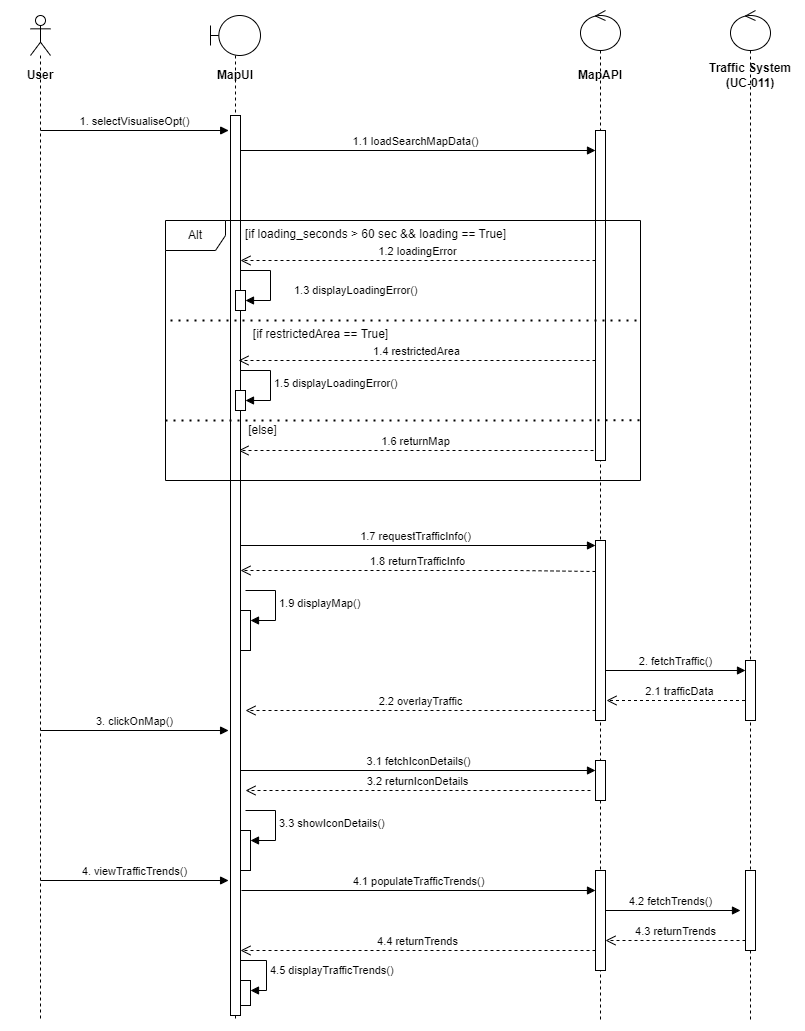

The diagram above was exported from draw.io. Its source (the exported page's mxGraphModel, read from the mxfile embedded in the PNG):
<mxGraphModel dx="1290" dy="534" grid="1" gridSize="10" guides="1" tooltips="1" connect="1" arrows="1" fold="1" page="1" pageScale="1" pageWidth="850" pageHeight="1100" math="0" shadow="0">
  <root>
    <mxCell id="0" />
    <mxCell id="1" parent="0" />
    <mxCell id="99btxWnh2DeEJSpnJ589-39" value="1.1 loadSearchMapData()" style="html=1;verticalAlign=bottom;endArrow=block;curved=0;rounded=0;" parent="1" edge="1">
      <mxGeometry width="80" relative="1" as="geometry">
        <mxPoint x="265" y="190" as="sourcePoint" />
        <mxPoint x="625" y="190" as="targetPoint" />
      </mxGeometry>
    </mxCell>
    <mxCell id="99btxWnh2DeEJSpnJ589-42" value="1.6 returnMap" style="html=1;verticalAlign=bottom;endArrow=open;dashed=1;endSize=8;curved=0;rounded=0;" parent="1" edge="1">
      <mxGeometry x="0.0027" relative="1" as="geometry">
        <mxPoint x="623" y="490" as="sourcePoint" />
        <mxPoint x="268" y="490" as="targetPoint" />
        <Array as="points">
          <mxPoint x="553.5" y="490" />
        </Array>
        <mxPoint as="offset" />
      </mxGeometry>
    </mxCell>
    <mxCell id="99btxWnh2DeEJSpnJ589-48" value="1.7 requestTrafficInfo()" style="html=1;verticalAlign=bottom;endArrow=block;curved=0;rounded=0;entryX=0;entryY=0;entryDx=0;entryDy=5;entryPerimeter=0;" parent="1" source="GIbwQMoWLU5kIjE8hW6C-7" target="99btxWnh2DeEJSpnJ589-41" edge="1">
      <mxGeometry width="80" relative="1" as="geometry">
        <mxPoint x="265" y="590" as="sourcePoint" />
        <mxPoint x="629.5" y="590" as="targetPoint" />
        <mxPoint as="offset" />
      </mxGeometry>
    </mxCell>
    <mxCell id="99btxWnh2DeEJSpnJ589-96" value="2.2 overlayTraffic" style="html=1;verticalAlign=bottom;endArrow=open;dashed=1;endSize=8;curved=0;rounded=0;" parent="1" edge="1">
      <mxGeometry relative="1" as="geometry">
        <mxPoint x="625" y="750" as="sourcePoint" />
        <mxPoint x="275" y="750.0000000000002" as="targetPoint" />
        <Array as="points">
          <mxPoint x="565.0699999999999" y="750" />
        </Array>
      </mxGeometry>
    </mxCell>
    <mxCell id="99btxWnh2DeEJSpnJ589-75" value="3.2 returnIconDetails" style="html=1;verticalAlign=bottom;endArrow=open;dashed=1;endSize=8;curved=0;rounded=0;" parent="1" edge="1">
      <mxGeometry relative="1" as="geometry">
        <mxPoint x="620" y="830" as="sourcePoint" />
        <mxPoint x="275" y="830" as="targetPoint" />
        <Array as="points">
          <mxPoint x="570.0699999999999" y="830" />
        </Array>
      </mxGeometry>
    </mxCell>
    <mxCell id="GIbwQMoWLU5kIjE8hW6C-3" value="" style="shape=umlLifeline;perimeter=lifelinePerimeter;whiteSpace=wrap;html=1;container=1;dropTarget=0;collapsible=0;recursiveResize=0;outlineConnect=0;portConstraint=eastwest;newEdgeStyle={&quot;curved&quot;:0,&quot;rounded&quot;:0};participant=umlActor;" parent="1" vertex="1">
      <mxGeometry x="60" y="55" width="20" height="1005" as="geometry" />
    </mxCell>
    <mxCell id="GIbwQMoWLU5kIjE8hW6C-4" value="&lt;b&gt;User&lt;/b&gt;" style="text;html=1;strokeColor=none;fillColor=none;align=center;verticalAlign=middle;whiteSpace=wrap;rounded=0;" parent="1" vertex="1">
      <mxGeometry x="40" y="100" width="60" height="30" as="geometry" />
    </mxCell>
    <mxCell id="GIbwQMoWLU5kIjE8hW6C-7" value="" style="shape=umlLifeline;perimeter=lifelinePerimeter;whiteSpace=wrap;html=1;container=1;dropTarget=0;collapsible=0;recursiveResize=0;outlineConnect=0;portConstraint=eastwest;newEdgeStyle={&quot;curved&quot;:0,&quot;rounded&quot;:0};participant=umlBoundary;" parent="1" vertex="1">
      <mxGeometry x="240" y="55" width="50" height="1005" as="geometry" />
    </mxCell>
    <mxCell id="99btxWnh2DeEJSpnJ589-86" value="" style="html=1;points=[[0,0,0,0,5],[0,1,0,0,-5],[1,0,0,0,5],[1,1,0,0,-5]];perimeter=orthogonalPerimeter;outlineConnect=0;targetShapes=umlLifeline;portConstraint=eastwest;newEdgeStyle={&quot;curved&quot;:0,&quot;rounded&quot;:0};" parent="GIbwQMoWLU5kIjE8hW6C-7" vertex="1">
      <mxGeometry x="20" y="100" width="10" height="900" as="geometry" />
    </mxCell>
    <mxCell id="InKYiiwXrwiGRqB9w3oQ-10" value="" style="html=1;points=[[0,0,0,0,5],[0,1,0,0,-5],[1,0,0,0,5],[1,1,0,0,-5]];perimeter=orthogonalPerimeter;outlineConnect=0;targetShapes=umlLifeline;portConstraint=eastwest;newEdgeStyle={&quot;curved&quot;:0,&quot;rounded&quot;:0};" parent="GIbwQMoWLU5kIjE8hW6C-7" vertex="1">
      <mxGeometry x="30" y="815" width="10" height="40" as="geometry" />
    </mxCell>
    <mxCell id="InKYiiwXrwiGRqB9w3oQ-11" value="3.3 showIconDetails()" style="html=1;align=left;spacingLeft=2;endArrow=block;rounded=0;edgeStyle=orthogonalEdgeStyle;curved=0;rounded=0;" parent="GIbwQMoWLU5kIjE8hW6C-7" target="InKYiiwXrwiGRqB9w3oQ-10" edge="1">
      <mxGeometry x="0.0084" relative="1" as="geometry">
        <mxPoint x="35" y="795" as="sourcePoint" />
        <Array as="points">
          <mxPoint x="65" y="825" />
        </Array>
        <mxPoint as="offset" />
      </mxGeometry>
    </mxCell>
    <mxCell id="InKYiiwXrwiGRqB9w3oQ-16" value="" style="html=1;points=[[0,0,0,0,5],[0,1,0,0,-5],[1,0,0,0,5],[1,1,0,0,-5]];perimeter=orthogonalPerimeter;outlineConnect=0;targetShapes=umlLifeline;portConstraint=eastwest;newEdgeStyle={&quot;curved&quot;:0,&quot;rounded&quot;:0};" parent="GIbwQMoWLU5kIjE8hW6C-7" vertex="1">
      <mxGeometry x="30" y="965" width="10" height="25" as="geometry" />
    </mxCell>
    <mxCell id="InKYiiwXrwiGRqB9w3oQ-17" value="4.5 displayTrafficTrends()" style="html=1;align=left;spacingLeft=2;endArrow=block;rounded=0;edgeStyle=orthogonalEdgeStyle;curved=0;rounded=0;" parent="GIbwQMoWLU5kIjE8hW6C-7" target="InKYiiwXrwiGRqB9w3oQ-16" edge="1">
      <mxGeometry relative="1" as="geometry">
        <mxPoint x="30" y="945" as="sourcePoint" />
        <Array as="points">
          <mxPoint x="56" y="975" />
        </Array>
      </mxGeometry>
    </mxCell>
    <mxCell id="6g4DnW7yHygQAEci41gH-4" value="" style="html=1;points=[[0,0,0,0,5],[0,1,0,0,-5],[1,0,0,0,5],[1,1,0,0,-5]];perimeter=orthogonalPerimeter;outlineConnect=0;targetShapes=umlLifeline;portConstraint=eastwest;newEdgeStyle={&quot;curved&quot;:0,&quot;rounded&quot;:0};" parent="GIbwQMoWLU5kIjE8hW6C-7" vertex="1">
      <mxGeometry x="30" y="595" width="10" height="40" as="geometry" />
    </mxCell>
    <mxCell id="6g4DnW7yHygQAEci41gH-5" value="1.9 displayMap()" style="html=1;align=left;spacingLeft=2;endArrow=block;rounded=0;edgeStyle=orthogonalEdgeStyle;curved=0;rounded=0;" parent="GIbwQMoWLU5kIjE8hW6C-7" target="6g4DnW7yHygQAEci41gH-4" edge="1">
      <mxGeometry relative="1" as="geometry">
        <mxPoint x="35" y="575" as="sourcePoint" />
        <Array as="points">
          <mxPoint x="65" y="605" />
        </Array>
      </mxGeometry>
    </mxCell>
    <mxCell id="GIbwQMoWLU5kIjE8hW6C-8" value="&lt;b&gt;MapUI&lt;/b&gt;" style="text;html=1;strokeColor=none;fillColor=none;align=center;verticalAlign=middle;whiteSpace=wrap;rounded=0;" parent="1" vertex="1">
      <mxGeometry x="235" y="100" width="60" height="30" as="geometry" />
    </mxCell>
    <mxCell id="99btxWnh2DeEJSpnJ589-53" value="2. fetchTraffic()" style="html=1;verticalAlign=bottom;endArrow=block;curved=0;rounded=0;" parent="1" target="99btxWnh2DeEJSpnJ589-52" edge="1">
      <mxGeometry width="80" relative="1" as="geometry">
        <mxPoint x="635" y="710" as="sourcePoint" />
        <mxPoint x="765" y="710" as="targetPoint" />
      </mxGeometry>
    </mxCell>
    <mxCell id="99btxWnh2DeEJSpnJ589-58" value="2.1 trafficData" style="html=1;verticalAlign=bottom;endArrow=open;dashed=1;endSize=8;curved=0;rounded=0;" parent="1" edge="1">
      <mxGeometry relative="1" as="geometry">
        <mxPoint x="780.5" y="740" as="sourcePoint" />
        <mxPoint x="636" y="740" as="targetPoint" />
        <Array as="points">
          <mxPoint x="721.0699999999999" y="740" />
        </Array>
      </mxGeometry>
    </mxCell>
    <mxCell id="99btxWnh2DeEJSpnJ589-56" value="4.2 fetchTrends()" style="html=1;verticalAlign=bottom;endArrow=block;curved=0;rounded=0;" parent="1" edge="1">
      <mxGeometry width="80" relative="1" as="geometry">
        <mxPoint x="630" y="950" as="sourcePoint" />
        <mxPoint x="770" y="950" as="targetPoint" />
      </mxGeometry>
    </mxCell>
    <mxCell id="99btxWnh2DeEJSpnJ589-59" value="4.3 returnTrends" style="html=1;verticalAlign=bottom;endArrow=open;dashed=1;endSize=8;curved=0;rounded=0;" parent="1" edge="1">
      <mxGeometry relative="1" as="geometry">
        <mxPoint x="775" y="980" as="sourcePoint" />
        <mxPoint x="635" y="980" as="targetPoint" />
        <Array as="points">
          <mxPoint x="650.0699999999999" y="980" />
        </Array>
      </mxGeometry>
    </mxCell>
    <mxCell id="GIbwQMoWLU5kIjE8hW6C-18" value="" style="shape=umlLifeline;perimeter=lifelinePerimeter;whiteSpace=wrap;html=1;container=1;dropTarget=0;collapsible=0;recursiveResize=0;outlineConnect=0;portConstraint=eastwest;newEdgeStyle={&quot;curved&quot;:0,&quot;rounded&quot;:0};participant=umlControl;" parent="1" vertex="1">
      <mxGeometry x="610" y="50" width="40" height="1010" as="geometry" />
    </mxCell>
    <mxCell id="99btxWnh2DeEJSpnJ589-103" value="" style="html=1;points=[[0,0,0,0,5],[0,1,0,0,-5],[1,0,0,0,5],[1,1,0,0,-5]];perimeter=orthogonalPerimeter;outlineConnect=0;targetShapes=umlLifeline;portConstraint=eastwest;newEdgeStyle={&quot;curved&quot;:0,&quot;rounded&quot;:0};" parent="GIbwQMoWLU5kIjE8hW6C-18" vertex="1">
      <mxGeometry x="15" y="750" width="10" height="40" as="geometry" />
    </mxCell>
    <mxCell id="99btxWnh2DeEJSpnJ589-108" value="" style="html=1;points=[[0,0,0,0,5],[0,1,0,0,-5],[1,0,0,0,5],[1,1,0,0,-5]];perimeter=orthogonalPerimeter;outlineConnect=0;targetShapes=umlLifeline;portConstraint=eastwest;newEdgeStyle={&quot;curved&quot;:0,&quot;rounded&quot;:0};" parent="GIbwQMoWLU5kIjE8hW6C-18" vertex="1">
      <mxGeometry x="15" y="860" width="10" height="100" as="geometry" />
    </mxCell>
    <mxCell id="99btxWnh2DeEJSpnJ589-41" value="" style="html=1;points=[[0,0,0,0,5],[0,1,0,0,-5],[1,0,0,0,5],[1,1,0,0,-5]];perimeter=orthogonalPerimeter;outlineConnect=0;targetShapes=umlLifeline;portConstraint=eastwest;newEdgeStyle={&quot;curved&quot;:0,&quot;rounded&quot;:0};" parent="GIbwQMoWLU5kIjE8hW6C-18" vertex="1">
      <mxGeometry x="15" y="530" width="10" height="180" as="geometry" />
    </mxCell>
    <mxCell id="6g4DnW7yHygQAEci41gH-18" value="" style="html=1;points=[[0,0,0,0,5],[0,1,0,0,-5],[1,0,0,0,5],[1,1,0,0,-5]];perimeter=orthogonalPerimeter;outlineConnect=0;targetShapes=umlLifeline;portConstraint=eastwest;newEdgeStyle={&quot;curved&quot;:0,&quot;rounded&quot;:0};" parent="GIbwQMoWLU5kIjE8hW6C-18" vertex="1">
      <mxGeometry x="15" y="120" width="10" height="330" as="geometry" />
    </mxCell>
    <mxCell id="GIbwQMoWLU5kIjE8hW6C-19" value="&lt;b&gt;MapAPI&lt;/b&gt;" style="text;html=1;strokeColor=none;fillColor=none;align=center;verticalAlign=middle;whiteSpace=wrap;rounded=0;" parent="1" vertex="1">
      <mxGeometry x="600" y="100" width="60" height="30" as="geometry" />
    </mxCell>
    <mxCell id="GIbwQMoWLU5kIjE8hW6C-22" value="" style="shape=umlLifeline;perimeter=lifelinePerimeter;whiteSpace=wrap;html=1;container=1;dropTarget=0;collapsible=0;recursiveResize=0;outlineConnect=0;portConstraint=eastwest;newEdgeStyle={&quot;curved&quot;:0,&quot;rounded&quot;:0};participant=umlControl;" parent="1" vertex="1">
      <mxGeometry x="760" y="50" width="40" height="1010" as="geometry" />
    </mxCell>
    <mxCell id="99btxWnh2DeEJSpnJ589-109" value="" style="html=1;points=[[0,0,0,0,5],[0,1,0,0,-5],[1,0,0,0,5],[1,1,0,0,-5]];perimeter=orthogonalPerimeter;outlineConnect=0;targetShapes=umlLifeline;portConstraint=eastwest;newEdgeStyle={&quot;curved&quot;:0,&quot;rounded&quot;:0};" parent="GIbwQMoWLU5kIjE8hW6C-22" vertex="1">
      <mxGeometry x="15" y="860" width="10" height="80" as="geometry" />
    </mxCell>
    <mxCell id="99btxWnh2DeEJSpnJ589-52" value="" style="html=1;points=[[0,0,0,0,5],[0,1,0,0,-5],[1,0,0,0,5],[1,1,0,0,-5]];perimeter=orthogonalPerimeter;outlineConnect=0;targetShapes=umlLifeline;portConstraint=eastwest;newEdgeStyle={&quot;curved&quot;:0,&quot;rounded&quot;:0};" parent="GIbwQMoWLU5kIjE8hW6C-22" vertex="1">
      <mxGeometry x="15" y="650" width="10" height="60" as="geometry" />
    </mxCell>
    <mxCell id="GIbwQMoWLU5kIjE8hW6C-23" value="&lt;b&gt;Traffic System (UC-011)&lt;/b&gt;" style="text;html=1;strokeColor=none;fillColor=none;align=center;verticalAlign=middle;whiteSpace=wrap;rounded=0;" parent="1" vertex="1">
      <mxGeometry x="735" y="100" width="90" height="30" as="geometry" />
    </mxCell>
    <mxCell id="6g4DnW7yHygQAEci41gH-8" value="" style="endArrow=none;dashed=1;html=1;dashPattern=1 3;strokeWidth=2;rounded=0;exitX=-0.006;exitY=0.528;exitDx=0;exitDy=0;exitPerimeter=0;entryX=1;entryY=0.385;entryDx=0;entryDy=0;entryPerimeter=0;edgeStyle=elbowEdgeStyle;elbow=vertical;" parent="1" target="99btxWnh2DeEJSpnJ589-85" edge="1">
      <mxGeometry width="50" height="50" relative="1" as="geometry">
        <mxPoint x="200.0000000000001" y="360.0000000000001" as="sourcePoint" />
        <mxPoint x="675.0000000000001" y="361.30000000000007" as="targetPoint" />
      </mxGeometry>
    </mxCell>
    <mxCell id="6g4DnW7yHygQAEci41gH-10" value="[if loading_seconds &amp;gt; 60 sec &amp;amp;&amp;amp; loading == True]" style="text;html=1;strokeColor=none;fillColor=none;align=center;verticalAlign=middle;whiteSpace=wrap;rounded=0;" parent="1" vertex="1">
      <mxGeometry x="268" y="264" width="275" height="20" as="geometry" />
    </mxCell>
    <mxCell id="6g4DnW7yHygQAEci41gH-11" value="" style="endArrow=none;dashed=1;html=1;dashPattern=1 3;strokeWidth=2;rounded=0;exitX=-0.004;exitY=0.651;exitDx=0;exitDy=0;exitPerimeter=0;entryX=1.002;entryY=0.684;entryDx=0;entryDy=0;entryPerimeter=0;edgeStyle=elbowEdgeStyle;" parent="1" edge="1">
      <mxGeometry width="50" height="50" relative="1" as="geometry">
        <mxPoint x="195.0000000000001" y="460.01999999999987" as="sourcePoint" />
        <mxPoint x="670.95" y="459.83000000000004" as="targetPoint" />
        <Array as="points" />
      </mxGeometry>
    </mxCell>
    <mxCell id="99btxWnh2DeEJSpnJ589-85" value="Alt" style="shape=umlFrame;whiteSpace=wrap;html=1;pointerEvents=0;" parent="1" vertex="1">
      <mxGeometry x="195" y="260" width="475" height="260" as="geometry" />
    </mxCell>
    <mxCell id="6g4DnW7yHygQAEci41gH-12" value="[if restrictedArea == True]" style="text;html=1;strokeColor=none;fillColor=none;align=center;verticalAlign=middle;whiteSpace=wrap;rounded=0;" parent="1" vertex="1">
      <mxGeometry x="278" y="364" width="145" height="20" as="geometry" />
    </mxCell>
    <mxCell id="6g4DnW7yHygQAEci41gH-13" value="[else]" style="text;html=1;strokeColor=none;fillColor=none;align=center;verticalAlign=middle;whiteSpace=wrap;rounded=0;" parent="1" vertex="1">
      <mxGeometry x="275" y="460" width="35" height="20" as="geometry" />
    </mxCell>
    <mxCell id="6g4DnW7yHygQAEci41gH-16" value="1.4 restrictedArea" style="html=1;verticalAlign=bottom;endArrow=open;dashed=1;endSize=8;curved=0;rounded=0;" parent="1" source="6g4DnW7yHygQAEci41gH-18" edge="1">
      <mxGeometry relative="1" as="geometry">
        <mxPoint x="610" y="400" as="sourcePoint" />
        <mxPoint x="268" y="400" as="targetPoint" />
        <Array as="points">
          <mxPoint x="553.5" y="400" />
        </Array>
      </mxGeometry>
    </mxCell>
    <mxCell id="6g4DnW7yHygQAEci41gH-17" value="1.2 loadingError" style="html=1;verticalAlign=bottom;endArrow=open;dashed=1;endSize=8;curved=0;rounded=0;" parent="1" edge="1">
      <mxGeometry x="0.0034" relative="1" as="geometry">
        <mxPoint x="625" y="300" as="sourcePoint" />
        <mxPoint x="270" y="300" as="targetPoint" />
        <Array as="points">
          <mxPoint x="560.5" y="300" />
        </Array>
        <mxPoint as="offset" />
      </mxGeometry>
    </mxCell>
    <mxCell id="6g4DnW7yHygQAEci41gH-19" value="1.8 returnTrafficInfo" style="html=1;verticalAlign=bottom;endArrow=open;dashed=1;endSize=8;curved=0;rounded=0;" parent="1" edge="1">
      <mxGeometry x="0.0027" relative="1" as="geometry">
        <mxPoint x="625" y="611" as="sourcePoint" />
        <mxPoint x="270" y="610" as="targetPoint" />
        <Array as="points">
          <mxPoint x="545.5" y="610" />
        </Array>
        <mxPoint as="offset" />
      </mxGeometry>
    </mxCell>
    <mxCell id="6g4DnW7yHygQAEci41gH-22" value="3.1 fetchIconDetails()" style="html=1;verticalAlign=bottom;endArrow=block;curved=0;rounded=0;" parent="1" target="99btxWnh2DeEJSpnJ589-103" edge="1">
      <mxGeometry x="0.0012" width="80" relative="1" as="geometry">
        <mxPoint x="270" y="810" as="sourcePoint" />
        <mxPoint x="630" y="810" as="targetPoint" />
        <mxPoint as="offset" />
      </mxGeometry>
    </mxCell>
    <mxCell id="6g4DnW7yHygQAEci41gH-24" value="4.1 populateTrafficTrends()" style="html=1;verticalAlign=bottom;endArrow=block;curved=0;rounded=0;" parent="1" target="99btxWnh2DeEJSpnJ589-108" edge="1">
      <mxGeometry width="80" relative="1" as="geometry">
        <mxPoint x="271" y="930" as="sourcePoint" />
        <mxPoint x="610" y="930" as="targetPoint" />
        <mxPoint as="offset" />
      </mxGeometry>
    </mxCell>
    <mxCell id="FEZibYIBilm8nMvU27VK-1" value="1. selectVisualiseOpt()" style="html=1;verticalAlign=bottom;endArrow=block;curved=0;rounded=0;entryX=-0.181;entryY=0.036;entryDx=0;entryDy=0;entryPerimeter=0;" parent="1" edge="1">
      <mxGeometry width="80" relative="1" as="geometry">
        <mxPoint x="70.10000000000002" y="170.00000000000006" as="sourcePoint" />
        <mxPoint x="258.19000000000005" y="170.00000000000006" as="targetPoint" />
      </mxGeometry>
    </mxCell>
    <mxCell id="FEZibYIBilm8nMvU27VK-2" value="3. clickOnMap()" style="html=1;verticalAlign=bottom;endArrow=block;curved=0;rounded=0;entryX=-0.181;entryY=0.036;entryDx=0;entryDy=0;entryPerimeter=0;" parent="1" edge="1">
      <mxGeometry width="80" relative="1" as="geometry">
        <mxPoint x="70.00000000000003" y="770" as="sourcePoint" />
        <mxPoint x="258.09000000000003" y="770" as="targetPoint" />
      </mxGeometry>
    </mxCell>
    <mxCell id="FEZibYIBilm8nMvU27VK-3" value="4. viewTrafficTrends()" style="html=1;verticalAlign=bottom;endArrow=block;curved=0;rounded=0;entryX=-0.181;entryY=0.036;entryDx=0;entryDy=0;entryPerimeter=0;" parent="1" edge="1">
      <mxGeometry width="80" relative="1" as="geometry">
        <mxPoint x="70.00000000000003" y="920" as="sourcePoint" />
        <mxPoint x="258.09000000000003" y="920" as="targetPoint" />
      </mxGeometry>
    </mxCell>
    <mxCell id="FEZibYIBilm8nMvU27VK-5" value="4.4 returnTrends" style="html=1;verticalAlign=bottom;endArrow=open;dashed=1;endSize=8;curved=0;rounded=0;" parent="1" source="99btxWnh2DeEJSpnJ589-108" edge="1">
      <mxGeometry x="0.0012" relative="1" as="geometry">
        <mxPoint x="410" y="990" as="sourcePoint" />
        <mxPoint x="270" y="990" as="targetPoint" />
        <Array as="points">
          <mxPoint x="285.06999999999994" y="990" />
        </Array>
        <mxPoint as="offset" />
      </mxGeometry>
    </mxCell>
    <mxCell id="FEZibYIBilm8nMvU27VK-7" value="" style="html=1;points=[[0,0,0,0,5],[0,1,0,0,-5],[1,0,0,0,5],[1,1,0,0,-5]];perimeter=orthogonalPerimeter;outlineConnect=0;targetShapes=umlLifeline;portConstraint=eastwest;newEdgeStyle={&quot;curved&quot;:0,&quot;rounded&quot;:0};" parent="1" vertex="1">
      <mxGeometry x="265" y="330" width="10" height="20" as="geometry" />
    </mxCell>
    <mxCell id="FEZibYIBilm8nMvU27VK-8" value="1.3 displayLoadingError()" style="html=1;align=left;spacingLeft=2;endArrow=block;rounded=0;edgeStyle=orthogonalEdgeStyle;curved=0;rounded=0;" parent="1" target="FEZibYIBilm8nMvU27VK-7" edge="1">
      <mxGeometry x="0.1764" y="20" relative="1" as="geometry">
        <mxPoint x="270" y="310" as="sourcePoint" />
        <Array as="points">
          <mxPoint x="300" y="340" />
        </Array>
        <mxPoint as="offset" />
      </mxGeometry>
    </mxCell>
    <mxCell id="FEZibYIBilm8nMvU27VK-9" value="" style="html=1;points=[[0,0,0,0,5],[0,1,0,0,-5],[1,0,0,0,5],[1,1,0,0,-5]];perimeter=orthogonalPerimeter;outlineConnect=0;targetShapes=umlLifeline;portConstraint=eastwest;newEdgeStyle={&quot;curved&quot;:0,&quot;rounded&quot;:0};" parent="1" vertex="1">
      <mxGeometry x="265" y="430" width="10" height="20" as="geometry" />
    </mxCell>
    <mxCell id="FEZibYIBilm8nMvU27VK-10" value="1.5 displayLoadingError()" style="html=1;align=left;spacingLeft=2;endArrow=block;rounded=0;edgeStyle=orthogonalEdgeStyle;curved=0;rounded=0;" parent="1" target="FEZibYIBilm8nMvU27VK-9" edge="1">
      <mxGeometry relative="1" as="geometry">
        <mxPoint x="270" y="410" as="sourcePoint" />
        <Array as="points">
          <mxPoint x="300" y="440" />
        </Array>
      </mxGeometry>
    </mxCell>
  </root>
</mxGraphModel>